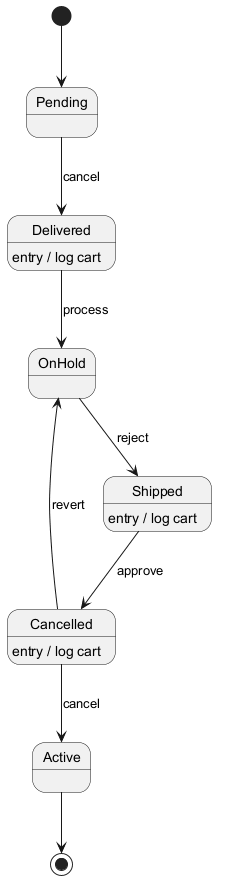

The diagram above was rendered by PlantUML. Its source (embedded in the PNG):
@startuml
skinparam backgroundColor #FFFFFF
skinparam classBackgroundColor #F1F8E9
skinparam classBorderColor #33691E
[*] --> Pending
Pending --> Delivered : cancel
Delivered --> OnHold : process
Delivered : entry / log cart
OnHold --> Shipped : reject
Shipped --> Cancelled : approve
Shipped : entry / log cart
Cancelled --> Active : cancel
Cancelled : entry / log cart
Cancelled --> OnHold : revert
Active --> [*]
@enduml